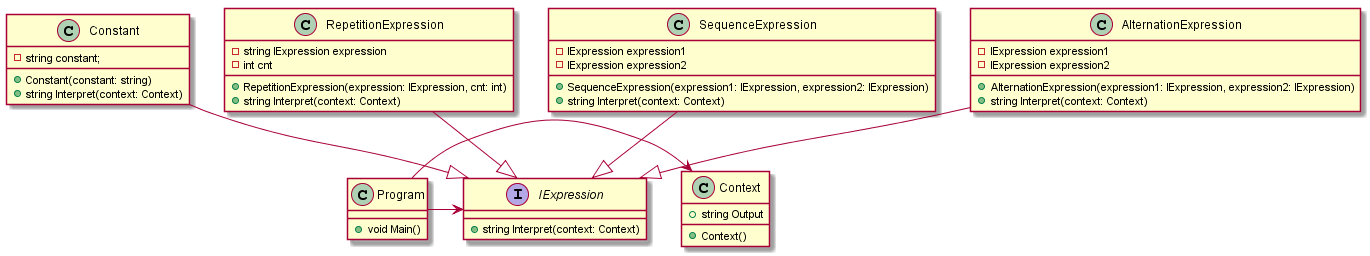

The diagram above was rendered by PlantUML. Its source (embedded in the PNG):
@startuml ClassDiagramInterpreter
interface IExpression {
    + string Interpret(context: Context)
}

class Constant {
    - string constant;
    + Constant(constant: string)
    + string Interpret(context: Context)
}

class RepetitionExpression {
    - string IExpression expression
    - int cnt
    + RepetitionExpression(expression: IExpression, cnt: int)
    + string Interpret(context: Context)
}

class SequenceExpression {
    - IExpression expression1
    - IExpression expression2
    + SequenceExpression(expression1: IExpression, expression2: IExpression)
    + string Interpret(context: Context)
}

class AlternationExpression {
    - IExpression expression1
    - IExpression expression2
    + AlternationExpression(expression1: IExpression, expression2: IExpression)
    + string Interpret(context: Context)
}

class Context {
    + string Output
    + Context()
}

class Program {
    + void Main()
}

Constant --|> IExpression
RepetitionExpression --|> IExpression
SequenceExpression --|> IExpression
AlternationExpression --|> IExpression
Program -> Context
Program -> IExpression
@enduml